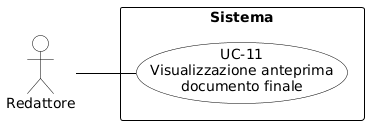

The diagram above was rendered by PlantUML. Its source (embedded in the PNG):
@startuml
skinparam shadowing false
skinparam defaultFontName Arial
left to right direction

skinparam usecase {
    BackgroundColor white
    BorderColor black
    ArrowColor black
}
skinparam actor {
    BackgroundColor white
    BorderColor black
}
skinparam rectangle {
    BorderColor black
    FontStyle bold
}

actor "Redattore" as R

rectangle "Sistema" {
    usecase "UC-11\nVisualizzazione anteprima\ndocumento finale" as UC11
}

R -- UC11
@enduml